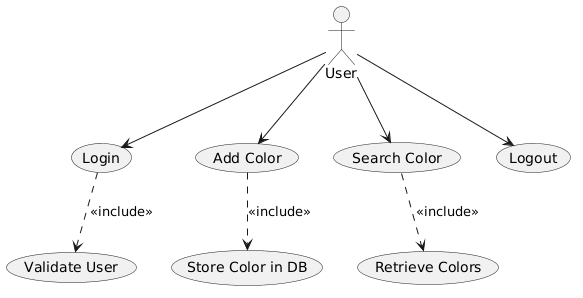

The diagram above was rendered by PlantUML. Its source (embedded in the PNG):
@startuml
actor User

User --> (Login)
User --> (Add Color)
User --> (Search Color)
User --> (Logout)

(Login) ..> (Validate User) : <<include>>
(Add Color) ..> (Store Color in DB) : <<include>>
(Search Color) ..> (Retrieve Colors) : <<include>>
@enduml